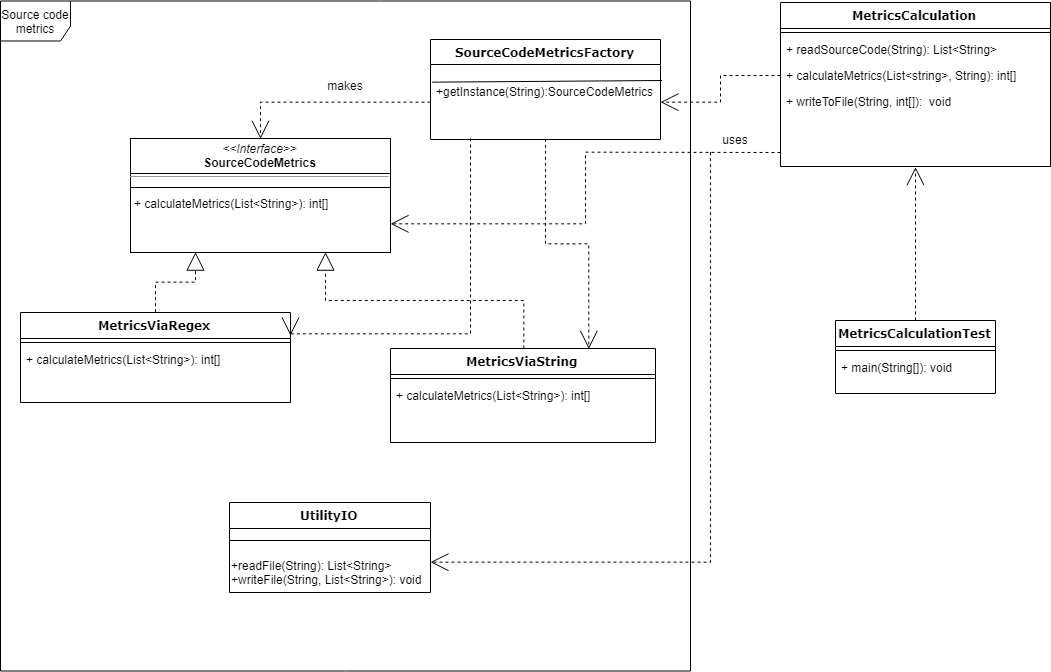

The diagram above was exported from draw.io. Its source (the exported page's mxGraphModel, read from the mxfile embedded in the PNG):
<mxGraphModel dx="1800" dy="672" grid="1" gridSize="10" guides="1" tooltips="1" connect="1" arrows="1" fold="1" page="1" pageScale="1" pageWidth="1100" pageHeight="850" background="#ffffff" math="0" shadow="0">
  <root>
    <mxCell id="0" />
    <mxCell id="1" parent="0" />
    <mxCell id="7iANneyxQn9dKZsdzzNQ-16" value="Source code metrics" style="shape=umlFrame;whiteSpace=wrap;html=1;width=70;height=40;" parent="1" vertex="1">
      <mxGeometry x="40" y="88.5" width="690" height="670" as="geometry" />
    </mxCell>
    <mxCell id="235556782a83e6d0-1" value="MetricsViaRegex" style="swimlane;html=1;fontStyle=1;align=center;verticalAlign=top;childLayout=stackLayout;horizontal=1;startSize=26;horizontalStack=0;resizeParent=1;resizeLast=0;collapsible=1;marginBottom=0;swimlaneFillColor=#ffffff;rounded=0;shadow=0;comic=0;labelBackgroundColor=none;strokeColor=#000000;strokeWidth=1;fillColor=none;fontFamily=Verdana;fontSize=12;fontColor=#000000;" parent="1" vertex="1">
      <mxGeometry x="60" y="400" width="270" height="90" as="geometry" />
    </mxCell>
    <mxCell id="235556782a83e6d0-6" value="" style="line;html=1;strokeWidth=1;fillColor=none;align=left;verticalAlign=middle;spacingTop=-1;spacingLeft=3;spacingRight=3;rotatable=0;labelPosition=right;points=[];portConstraint=eastwest;" parent="235556782a83e6d0-1" vertex="1">
      <mxGeometry y="26" width="270" height="8" as="geometry" />
    </mxCell>
    <mxCell id="235556782a83e6d0-7" value="&lt;span&gt;+ calculateMetrics(List&amp;lt;String&amp;gt;): int[]&lt;/span&gt;" style="text;html=1;strokeColor=none;fillColor=none;align=left;verticalAlign=top;spacingLeft=4;spacingRight=4;whiteSpace=wrap;overflow=hidden;rotatable=0;points=[[0,0.5],[1,0.5]];portConstraint=eastwest;" parent="235556782a83e6d0-1" vertex="1">
      <mxGeometry y="34" width="270" height="26" as="geometry" />
    </mxCell>
    <mxCell id="78961159f06e98e8-43" value="MetricsCalculation&lt;br&gt;" style="swimlane;html=1;fontStyle=1;align=center;verticalAlign=top;childLayout=stackLayout;horizontal=1;startSize=26;horizontalStack=0;resizeParent=1;resizeLast=0;collapsible=1;marginBottom=0;swimlaneFillColor=#ffffff;rounded=0;shadow=0;comic=0;labelBackgroundColor=none;strokeColor=#000000;strokeWidth=1;fillColor=none;fontFamily=Verdana;fontSize=12;fontColor=#000000;" parent="1" vertex="1">
      <mxGeometry x="820" y="90" width="270" height="164" as="geometry" />
    </mxCell>
    <mxCell id="78961159f06e98e8-51" value="" style="line;html=1;strokeWidth=1;fillColor=none;align=left;verticalAlign=middle;spacingTop=-1;spacingLeft=3;spacingRight=3;rotatable=0;labelPosition=right;points=[];portConstraint=eastwest;" parent="78961159f06e98e8-43" vertex="1">
      <mxGeometry y="26" width="270" height="8" as="geometry" />
    </mxCell>
    <mxCell id="b94bc138ca980ef-2" value="+ readSourceCode(String): List&amp;lt;String&amp;gt;" style="text;html=1;strokeColor=none;fillColor=none;align=left;verticalAlign=top;spacingLeft=4;spacingRight=4;whiteSpace=wrap;overflow=hidden;rotatable=0;points=[[0,0.5],[1,0.5]];portConstraint=eastwest;" parent="78961159f06e98e8-43" vertex="1">
      <mxGeometry y="34" width="270" height="26" as="geometry" />
    </mxCell>
    <mxCell id="b94bc138ca980ef-3" value="+ calculateMetrics(List&amp;lt;string&amp;gt;, String): int[]" style="text;html=1;strokeColor=none;fillColor=none;align=left;verticalAlign=top;spacingLeft=4;spacingRight=4;whiteSpace=wrap;overflow=hidden;rotatable=0;points=[[0,0.5],[1,0.5]];portConstraint=eastwest;" parent="78961159f06e98e8-43" vertex="1">
      <mxGeometry y="60" width="270" height="26" as="geometry" />
    </mxCell>
    <mxCell id="78961159f06e98e8-52" value="+ writeToFile(String, int[]):&amp;nbsp; void" style="text;html=1;strokeColor=none;fillColor=none;align=left;verticalAlign=top;spacingLeft=4;spacingRight=4;whiteSpace=wrap;overflow=hidden;rotatable=0;points=[[0,0.5],[1,0.5]];portConstraint=eastwest;" parent="78961159f06e98e8-43" vertex="1">
      <mxGeometry y="86" width="270" height="26" as="geometry" />
    </mxCell>
    <mxCell id="78961159f06e98e8-69" value="UtilityIO&lt;br&gt;" style="swimlane;html=1;fontStyle=1;align=center;verticalAlign=top;childLayout=stackLayout;horizontal=1;startSize=26;horizontalStack=0;resizeParent=1;resizeLast=0;collapsible=1;marginBottom=0;swimlaneFillColor=#ffffff;rounded=0;shadow=0;comic=0;labelBackgroundColor=none;strokeColor=#000000;strokeWidth=1;fillColor=none;fontFamily=Verdana;fontSize=12;fontColor=#000000;" parent="1" vertex="1">
      <mxGeometry x="269" y="590" width="201" height="90" as="geometry" />
    </mxCell>
    <mxCell id="7iANneyxQn9dKZsdzzNQ-15" value="" style="line;html=1;strokeWidth=1;fillColor=none;align=left;verticalAlign=middle;spacingTop=-1;spacingLeft=3;spacingRight=3;rotatable=0;labelPosition=right;points=[];portConstraint=eastwest;" parent="78961159f06e98e8-69" vertex="1">
      <mxGeometry y="26" width="201" height="24" as="geometry" />
    </mxCell>
    <mxCell id="1fUJiCkMEVTyXqCbsmt_-3" value="+readFile(String): List&amp;lt;String&amp;gt;&lt;br&gt;+writeFile(String, List&amp;lt;String&amp;gt;): void&lt;br&gt;" style="text;html=1;" parent="78961159f06e98e8-69" vertex="1">
      <mxGeometry y="50" width="201" height="40" as="geometry" />
    </mxCell>
    <mxCell id="78961159f06e98e8-95" value="MetricsCalculationTest&lt;br&gt;" style="swimlane;html=1;fontStyle=1;align=center;verticalAlign=top;childLayout=stackLayout;horizontal=1;startSize=26;horizontalStack=0;resizeParent=1;resizeLast=0;collapsible=1;marginBottom=0;swimlaneFillColor=#ffffff;rounded=0;shadow=0;comic=0;labelBackgroundColor=none;strokeColor=#000000;strokeWidth=1;fillColor=none;fontFamily=Verdana;fontSize=12;fontColor=#000000;" parent="1" vertex="1">
      <mxGeometry x="875" y="408" width="160" height="73" as="geometry" />
    </mxCell>
    <mxCell id="78961159f06e98e8-103" value="" style="line;html=1;strokeWidth=1;fillColor=none;align=left;verticalAlign=middle;spacingTop=-1;spacingLeft=3;spacingRight=3;rotatable=0;labelPosition=right;points=[];portConstraint=eastwest;" parent="78961159f06e98e8-95" vertex="1">
      <mxGeometry y="26" width="160" height="8" as="geometry" />
    </mxCell>
    <mxCell id="78961159f06e98e8-104" value="+ main(String[]): void&lt;br&gt;" style="text;html=1;strokeColor=none;fillColor=none;align=left;verticalAlign=top;spacingLeft=4;spacingRight=4;whiteSpace=wrap;overflow=hidden;rotatable=0;points=[[0,0.5],[1,0.5]];portConstraint=eastwest;" parent="78961159f06e98e8-95" vertex="1">
      <mxGeometry y="34" width="160" height="26" as="geometry" />
    </mxCell>
    <mxCell id="b94bc138ca980ef-11" style="edgeStyle=orthogonalEdgeStyle;rounded=0;html=1;dashed=1;labelBackgroundColor=none;startArrow=none;startFill=0;startSize=8;endArrow=block;endFill=0;endSize=16;fontFamily=Verdana;fontSize=12;entryX=0.75;entryY=1;entryDx=0;entryDy=0;" parent="1" source="78961159f06e98e8-108" target="b94bc138ca980ef-1" edge="1">
      <mxGeometry relative="1" as="geometry" />
    </mxCell>
    <mxCell id="78961159f06e98e8-108" value="MetricsViaString" style="swimlane;html=1;fontStyle=1;align=center;verticalAlign=top;childLayout=stackLayout;horizontal=1;startSize=26;horizontalStack=0;resizeParent=1;resizeLast=0;collapsible=1;marginBottom=0;swimlaneFillColor=#ffffff;rounded=0;shadow=0;comic=0;labelBackgroundColor=none;strokeColor=#000000;strokeWidth=1;fillColor=none;fontFamily=Verdana;fontSize=12;fontColor=#000000;" parent="1" vertex="1">
      <mxGeometry x="430" y="436" width="265" height="94" as="geometry" />
    </mxCell>
    <mxCell id="78961159f06e98e8-116" value="" style="line;html=1;strokeWidth=1;fillColor=none;align=left;verticalAlign=middle;spacingTop=-1;spacingLeft=3;spacingRight=3;rotatable=0;labelPosition=right;points=[];portConstraint=eastwest;" parent="78961159f06e98e8-108" vertex="1">
      <mxGeometry y="26" width="265" height="8" as="geometry" />
    </mxCell>
    <mxCell id="78961159f06e98e8-117" value="&lt;span&gt;+ calculateMetrics(List&amp;lt;String&amp;gt;): int[]&lt;/span&gt;" style="text;html=1;strokeColor=none;fillColor=none;align=left;verticalAlign=top;spacingLeft=4;spacingRight=4;whiteSpace=wrap;overflow=hidden;rotatable=0;points=[[0,0.5],[1,0.5]];portConstraint=eastwest;" parent="78961159f06e98e8-108" vertex="1">
      <mxGeometry y="34" width="265" height="26" as="geometry" />
    </mxCell>
    <mxCell id="b94bc138ca980ef-1" value="&lt;p style=&quot;margin: 0px ; margin-top: 4px ; text-align: center&quot;&gt;&lt;i&gt;&amp;lt;&amp;lt;Interface&amp;gt;&amp;gt;&lt;/i&gt;&lt;br&gt;&lt;b&gt;SourceCodeMetrics&lt;/b&gt;&lt;/p&gt;&lt;hr size=&quot;1&quot;&gt;&lt;p style=&quot;margin: 0px ; margin-left: 4px&quot;&gt;&lt;span&gt;&lt;br&gt;&lt;/span&gt;&lt;/p&gt;&lt;p style=&quot;margin: 0px ; margin-left: 4px&quot;&gt;&lt;span&gt;+ calculateMetrics(List&amp;lt;String&amp;gt;): int[]&lt;/span&gt;&lt;/p&gt;" style="verticalAlign=top;align=left;overflow=fill;fontSize=12;fontFamily=Helvetica;html=1;rounded=0;shadow=0;comic=0;labelBackgroundColor=none;strokeColor=#000000;strokeWidth=1;fillColor=#ffffff;" parent="1" vertex="1">
      <mxGeometry x="170" y="226" width="260" height="114" as="geometry" />
    </mxCell>
    <mxCell id="1fUJiCkMEVTyXqCbsmt_-1" style="edgeStyle=orthogonalEdgeStyle;rounded=0;html=1;dashed=1;labelBackgroundColor=none;startArrow=none;startFill=0;startSize=8;endArrow=open;endFill=0;endSize=16;fontFamily=Verdana;fontSize=12;entryX=1;entryY=0.25;entryDx=0;entryDy=0;" parent="1" target="1fUJiCkMEVTyXqCbsmt_-3" edge="1">
      <mxGeometry relative="1" as="geometry">
        <mxPoint x="750" y="240" as="sourcePoint" />
        <mxPoint x="340" y="470" as="targetPoint" />
        <Array as="points">
          <mxPoint x="750" y="240" />
          <mxPoint x="750" y="650" />
        </Array>
      </mxGeometry>
    </mxCell>
    <mxCell id="1fUJiCkMEVTyXqCbsmt_-7" style="edgeStyle=orthogonalEdgeStyle;rounded=0;html=1;dashed=1;labelBackgroundColor=none;startArrow=none;startFill=0;startSize=8;endArrow=block;endFill=0;endSize=16;fontFamily=Verdana;fontSize=12;entryX=0.25;entryY=1;entryDx=0;entryDy=0;exitX=0.5;exitY=0;exitDx=0;exitDy=0;" parent="1" source="235556782a83e6d0-1" target="b94bc138ca980ef-1" edge="1">
      <mxGeometry relative="1" as="geometry">
        <mxPoint x="575.5714285714289" y="446" as="sourcePoint" />
        <mxPoint x="440" y="345.42857142857144" as="targetPoint" />
      </mxGeometry>
    </mxCell>
    <mxCell id="7iANneyxQn9dKZsdzzNQ-1" style="edgeStyle=orthogonalEdgeStyle;rounded=0;html=1;dashed=1;labelBackgroundColor=none;startArrow=none;startFill=0;startSize=8;endArrow=open;endFill=0;endSize=16;fontFamily=Verdana;fontSize=12;entryX=0.5;entryY=0;entryDx=0;entryDy=0;exitX=0;exitY=0.5;exitDx=0;exitDy=0;" parent="1" source="7iANneyxQn9dKZsdzzNQ-6" target="b94bc138ca980ef-1" edge="1">
      <mxGeometry relative="1" as="geometry">
        <mxPoint x="470" y="140" as="sourcePoint" />
        <mxPoint x="365.2142857142858" y="175.21428571428578" as="targetPoint" />
      </mxGeometry>
    </mxCell>
    <mxCell id="7iANneyxQn9dKZsdzzNQ-2" value="SourceCodeMetricsFactory&lt;br&gt;" style="swimlane;html=1;fontStyle=1;align=center;verticalAlign=top;childLayout=stackLayout;horizontal=1;startSize=25;horizontalStack=0;resizeParent=1;resizeLast=0;collapsible=1;marginBottom=0;swimlaneFillColor=#ffffff;rounded=0;shadow=0;comic=0;labelBackgroundColor=none;strokeColor=#000000;strokeWidth=1;fillColor=none;fontFamily=Verdana;fontSize=12;fontColor=#000000;" parent="1" vertex="1">
      <mxGeometry x="470" y="127" width="230" height="100" as="geometry" />
    </mxCell>
    <mxCell id="7iANneyxQn9dKZsdzzNQ-13" value="" style="endArrow=none;html=1;exitX=0.009;exitY=0.243;exitDx=0;exitDy=0;exitPerimeter=0;entryX=1.004;entryY=0.216;entryDx=0;entryDy=0;entryPerimeter=0;" parent="7iANneyxQn9dKZsdzzNQ-2" source="7iANneyxQn9dKZsdzzNQ-6" target="7iANneyxQn9dKZsdzzNQ-6" edge="1">
      <mxGeometry width="50" height="50" relative="1" as="geometry">
        <mxPoint x="45" y="62" as="sourcePoint" />
        <mxPoint x="95" y="12" as="targetPoint" />
      </mxGeometry>
    </mxCell>
    <mxCell id="7iANneyxQn9dKZsdzzNQ-6" value="&lt;br&gt;+getInstance(String):SourceCodeMetrics" style="text;html=1;strokeColor=none;fillColor=none;align=left;verticalAlign=top;spacingLeft=4;spacingRight=4;whiteSpace=wrap;overflow=hidden;rotatable=0;points=[[0,0.5],[1,0.5]];portConstraint=eastwest;" parent="7iANneyxQn9dKZsdzzNQ-2" vertex="1">
      <mxGeometry y="25" width="230" height="74" as="geometry" />
    </mxCell>
    <mxCell id="7iANneyxQn9dKZsdzzNQ-5" value="" style="line;html=1;strokeWidth=1;fillColor=none;align=left;verticalAlign=middle;spacingTop=-1;spacingLeft=3;spacingRight=3;rotatable=0;labelPosition=right;points=[];portConstraint=eastwest;" parent="1" vertex="1">
      <mxGeometry x="170" y="257" width="260" height="8" as="geometry" />
    </mxCell>
    <mxCell id="7iANneyxQn9dKZsdzzNQ-14" value="" style="line;html=1;strokeWidth=1;fillColor=none;align=left;verticalAlign=middle;spacingTop=-1;spacingLeft=3;spacingRight=3;rotatable=0;labelPosition=right;points=[];portConstraint=eastwest;" parent="1" vertex="1">
      <mxGeometry x="170" y="271" width="260" height="8" as="geometry" />
    </mxCell>
    <mxCell id="7iANneyxQn9dKZsdzzNQ-17" style="edgeStyle=orthogonalEdgeStyle;rounded=0;html=1;dashed=1;labelBackgroundColor=none;startArrow=none;startFill=0;startSize=8;endArrow=open;endFill=0;endSize=16;fontFamily=Verdana;fontSize=12;entryX=1;entryY=0.5;entryDx=0;entryDy=0;exitX=0;exitY=0.5;exitDx=0;exitDy=0;" parent="1" source="b94bc138ca980ef-3" target="7iANneyxQn9dKZsdzzNQ-6" edge="1">
      <mxGeometry relative="1" as="geometry">
        <mxPoint x="849.8571428571429" y="169.28571428571433" as="sourcePoint" />
        <mxPoint x="715.5714285714287" y="206.42857142857144" as="targetPoint" />
      </mxGeometry>
    </mxCell>
    <mxCell id="7iANneyxQn9dKZsdzzNQ-18" style="edgeStyle=orthogonalEdgeStyle;rounded=0;html=1;dashed=1;labelBackgroundColor=none;startArrow=none;startFill=0;startSize=8;endArrow=open;endFill=0;endSize=16;fontFamily=Verdana;fontSize=12;entryX=0.5;entryY=1;entryDx=0;entryDy=0;exitX=0.5;exitY=0;exitDx=0;exitDy=0;" parent="1" source="78961159f06e98e8-95" target="78961159f06e98e8-43" edge="1">
      <mxGeometry relative="1" as="geometry">
        <mxPoint x="1027.5" y="286.66666666666674" as="sourcePoint" />
        <mxPoint x="892.5" y="323.33333333333337" as="targetPoint" />
      </mxGeometry>
    </mxCell>
    <mxCell id="YDwOnWHq7ursrF5k_OWm-1" style="edgeStyle=orthogonalEdgeStyle;rounded=0;html=1;dashed=1;labelBackgroundColor=none;startArrow=none;startFill=0;startSize=8;endArrow=open;endFill=0;endSize=16;fontFamily=Verdana;fontSize=12;entryX=1;entryY=0.75;entryDx=0;entryDy=0;" parent="1" target="b94bc138ca980ef-1" edge="1">
      <mxGeometry relative="1" as="geometry">
        <mxPoint x="820" y="240" as="sourcePoint" />
        <mxPoint x="450" y="311" as="targetPoint" />
      </mxGeometry>
    </mxCell>
    <mxCell id="YDwOnWHq7ursrF5k_OWm-2" value="makes&lt;br&gt;" style="text;html=1;strokeColor=none;fillColor=none;align=center;verticalAlign=middle;whiteSpace=wrap;rounded=0;" parent="1" vertex="1">
      <mxGeometry x="365" y="163" width="40" height="20" as="geometry" />
    </mxCell>
    <mxCell id="YDwOnWHq7ursrF5k_OWm-3" value="uses" style="text;html=1;strokeColor=none;fillColor=none;align=center;verticalAlign=middle;whiteSpace=wrap;rounded=0;" parent="1" vertex="1">
      <mxGeometry x="750" y="217" width="50" height="20" as="geometry" />
    </mxCell>
    <mxCell id="fPjFyQDTbpbBeoxdb7iT-1" style="edgeStyle=orthogonalEdgeStyle;rounded=0;html=1;dashed=1;labelBackgroundColor=none;startArrow=none;startFill=0;startSize=8;endArrow=open;endFill=0;endSize=16;fontFamily=Verdana;fontSize=12;entryX=0.75;entryY=0;entryDx=0;entryDy=0;exitX=0.5;exitY=1.014;exitDx=0;exitDy=0;exitPerimeter=0;" edge="1" parent="1" source="7iANneyxQn9dKZsdzzNQ-6" target="78961159f06e98e8-108">
      <mxGeometry relative="1" as="geometry">
        <mxPoint x="540.0714285714289" y="415.28571428571445" as="sourcePoint" />
        <mxPoint x="540.0714285714289" y="261.0000000000001" as="targetPoint" />
      </mxGeometry>
    </mxCell>
    <mxCell id="fPjFyQDTbpbBeoxdb7iT-2" style="edgeStyle=orthogonalEdgeStyle;rounded=0;html=1;dashed=1;labelBackgroundColor=none;startArrow=none;startFill=0;startSize=8;endArrow=open;endFill=0;endSize=16;fontFamily=Verdana;fontSize=12;entryX=1;entryY=0.25;entryDx=0;entryDy=0;" edge="1" parent="1" source="7iANneyxQn9dKZsdzzNQ-6" target="235556782a83e6d0-1">
      <mxGeometry relative="1" as="geometry">
        <mxPoint x="550" y="230" as="sourcePoint" />
        <mxPoint x="638.3333333333335" y="445.3333333333335" as="targetPoint" />
        <Array as="points">
          <mxPoint x="510" y="422" />
        </Array>
      </mxGeometry>
    </mxCell>
  </root>
</mxGraphModel>